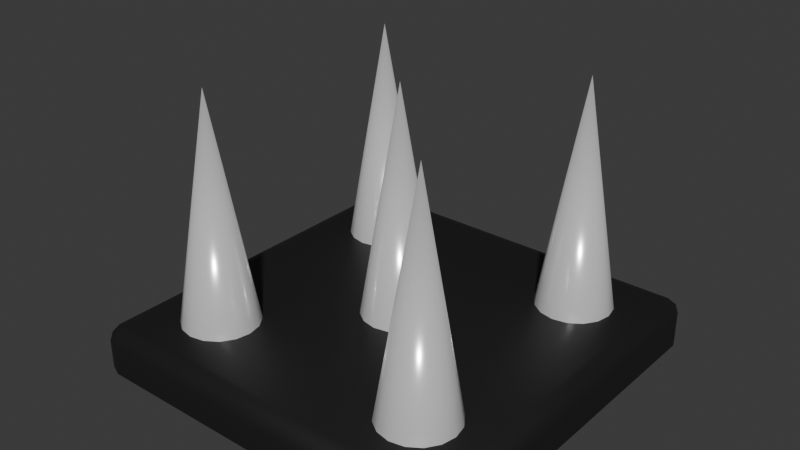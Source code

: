 # Source: Spikes.blend  (saved by Blender 4.5.90; exported with 4.5.12 LTS)
import bpy
from mathutils import Matrix  # noqa: F401  (used for matrix-valued properties, if any)

bpy.ops.wm.read_factory_settings(use_empty=True)
scene = bpy.context.scene
scene.name = 'Scene'

# ---- collections
col_collection = bpy.data.collections.new('Collection'); scene.collection.children.link(col_collection)

# ---- materials (node trees are filled in below, after node groups)
mat_material = bpy.data.materials.new('Material')
mat_material.alpha_threshold = 0.0
mat_material.roughness = 0.5
mat_material.line_color = (0.0, 0.0, 0.0, 1.0)
mat_material_001 = bpy.data.materials.new('Material.001')
mat_material_002 = bpy.data.materials.new('Material.002')
mat_material_003 = bpy.data.materials.new('Material.003')
mat_material_004 = bpy.data.materials.new('Material.004')
mat_material_005 = bpy.data.materials.new('Material.005')

# ---- material node trees
mat_material.use_nodes = True; mat_material.node_tree.nodes.clear()
_N = mat_material.node_tree.nodes; _L = mat_material.node_tree.links
n0 = _N.new('ShaderNodeOutputMaterial'); n0.name = 'Material Output'; n0.location = (200, 100)
n1 = _N.new('ShaderNodeBsdfPrincipled'); n1.name = 'Principled BSDF'; n1.location = (-200, 100)
n1.inputs[0].default_value = (0.01232, 0.01232, 0.01232, 1.0)
n1.inputs[3].default_value = 1.45
_L.new(n1.outputs[0], n0.inputs[0])
n0.is_active_output = True
mat_material_001.use_nodes = True; mat_material_001.node_tree.nodes.clear()
_N = mat_material_001.node_tree.nodes; _L = mat_material_001.node_tree.links
n0 = _N.new('ShaderNodeBsdfPrincipled'); n0.name = 'Principled BSDF'; n0.location = (-200, 100)
n0.inputs[1].default_value = 0.3
n0.inputs[2].default_value = 0.2
n1 = _N.new('ShaderNodeOutputMaterial'); n1.name = 'Material Output'; n1.location = (200, 100)
_L.new(n0.outputs[0], n1.inputs[0])
n1.is_active_output = True
mat_material_002.use_nodes = True; mat_material_002.node_tree.nodes.clear()
_N = mat_material_002.node_tree.nodes; _L = mat_material_002.node_tree.links
n0 = _N.new('ShaderNodeBsdfPrincipled'); n0.name = 'Principled BSDF'; n0.location = (-200, 100)
n0.inputs[1].default_value = 0.3
n0.inputs[2].default_value = 0.2
n1 = _N.new('ShaderNodeOutputMaterial'); n1.name = 'Material Output'; n1.location = (200, 100)
_L.new(n0.outputs[0], n1.inputs[0])
n1.is_active_output = True
mat_material_003.use_nodes = True; mat_material_003.node_tree.nodes.clear()
_N = mat_material_003.node_tree.nodes; _L = mat_material_003.node_tree.links
n0 = _N.new('ShaderNodeBsdfPrincipled'); n0.name = 'Principled BSDF'; n0.location = (-200, 100)
n0.inputs[1].default_value = 0.3
n0.inputs[2].default_value = 0.2
n1 = _N.new('ShaderNodeOutputMaterial'); n1.name = 'Material Output'; n1.location = (200, 100)
_L.new(n0.outputs[0], n1.inputs[0])
n1.is_active_output = True
mat_material_004.use_nodes = True; mat_material_004.node_tree.nodes.clear()
_N = mat_material_004.node_tree.nodes; _L = mat_material_004.node_tree.links
n0 = _N.new('ShaderNodeBsdfPrincipled'); n0.name = 'Principled BSDF'; n0.location = (-200, 100)
n0.inputs[1].default_value = 0.3
n0.inputs[2].default_value = 0.2
n1 = _N.new('ShaderNodeOutputMaterial'); n1.name = 'Material Output'; n1.location = (200, 100)
_L.new(n0.outputs[0], n1.inputs[0])
n1.is_active_output = True
mat_material_005.use_nodes = True; mat_material_005.node_tree.nodes.clear()
_N = mat_material_005.node_tree.nodes; _L = mat_material_005.node_tree.links
n0 = _N.new('ShaderNodeBsdfPrincipled'); n0.name = 'Principled BSDF'; n0.location = (-200, 100)
n0.inputs[1].default_value = 0.3
n0.inputs[2].default_value = 0.2
n1 = _N.new('ShaderNodeOutputMaterial'); n1.name = 'Material Output'; n1.location = (200, 100)
_L.new(n0.outputs[0], n1.inputs[0])
n1.is_active_output = True

# ---- world
world_world = bpy.data.worlds.new('World'); scene.world = world_world
world_world.use_nodes = True; world_world.node_tree.nodes.clear()
_N = world_world.node_tree.nodes; _L = world_world.node_tree.links
n0 = _N.new('ShaderNodeOutputWorld'); n0.name = 'World Output'; n0.location = (200, 100)
n1 = _N.new('ShaderNodeBackground'); n1.name = 'Background'; n1.location = (-200, 100)
n1.inputs[0].default_value = (0.05088, 0.05088, 0.05088, 1.0)
_L.new(n1.outputs[0], n0.inputs[0])
n0.is_active_output = True
world_world.color = (0.05088, 0.05088, 0.05088)
world_world.sun_shadow_jitter_overblur = 0.0

# ---- meshes
me_cube = bpy.data.meshes.new('Cube')
me_cube.from_pydata([(0.4557, 0.5, 0.07397), (0.4557, 0.4557, 0.1182), (0.5, 0.4557, 0.07397), (0.4557, 0.487, 0.1053), (0.4813, 0.4813, 0.09952), (0.487, 0.4557, 0.1053), (0.487, 0.487, 0.07397), (0.4444, 0.4445, 0.0), (0.5, -0.4557, 0.07397), (0.4557, -0.4557, 0.1182), (0.4557, -0.5, 0.07397), (0.487, -0.4557, 0.1053), (0.4813, -0.4813, 0.09952), (0.4557, -0.487, 0.1053), (0.487, -0.487, 0.07397), (0.4444, -0.4444, 0.0), (-0.4557, 0.5, 0.07397), (-0.5, 0.4557, 0.07397), (-0.4557, 0.4557, 0.1182), (-0.487, 0.487, 0.07397), (-0.4813, 0.4813, 0.09952), (-0.487, 0.4557, 0.1053), (-0.4557, 0.487, 0.1053), (-0.4444, 0.4444, 0.0), (-0.5, -0.4557, 0.07397), (-0.4557, -0.5, 0.07397), (-0.4557, -0.4557, 0.1182), (-0.487, -0.487, 0.07397), (-0.4813, -0.4813, 0.09952), (-0.4557, -0.487, 0.1053), (-0.487, -0.4557, 0.1053), (-0.4444, -0.4444, 0.0), (0.5, 0.4557, 0.0), (0.487, 0.487, 0.0), (0.4557, 0.5, 0.0), (-0.487, -0.487, 0.0), (-0.4557, -0.5, 0.0), (-0.5, -0.4557, 0.0), (0.4557, -0.5, 0.0), (0.487, -0.487, 0.0), (0.5, -0.4557, 0.0), (-0.4557, 0.5, 0.0), (-0.487, 0.487, 0.0), (-0.5, 0.4557, 0.0)], [], [(0, 3, 4, 6), (1, 5, 4, 3), (2, 6, 4, 5), (8, 11, 12, 14), (9, 13, 12, 11), (10, 14, 12, 13), (16, 19, 20, 22), (17, 21, 20, 19), (18, 22, 20, 21), (24, 27, 28, 30), (25, 29, 28, 27), (26, 30, 28, 29), (2, 32, 33, 6), (6, 33, 34, 0), (36, 25, 27, 35), (35, 27, 24, 37), (10, 38, 39, 14), (14, 39, 40, 8), (16, 41, 42, 19), (19, 42, 43, 17), (9, 26, 29, 13), (13, 29, 25, 10), (1, 9, 11, 5), (5, 11, 8, 2), (26, 18, 21, 30), (30, 21, 17, 24), (18, 1, 3, 22), (22, 3, 0, 16), (41, 16, 0, 34), (32, 2, 8, 40), (1, 18, 26, 9), (38, 10, 25, 36), (37, 24, 17, 43), (7, 33, 32), (7, 34, 33), (31, 36, 35), (31, 35, 37), (15, 39, 38), (15, 40, 39), (23, 42, 41), (23, 43, 42), (7, 23, 41, 34), (15, 7, 32, 40), (23, 31, 37, 43), (31, 15, 38, 36), (23, 7, 15, 31)])
me_cube.polygons.foreach_set('use_smooth', [True] * 46)
_k = set([(32, 33), (32, 40), (33, 34), (34, 41), (35, 36), (35, 37), (36, 38), (37, 43), (38, 39), (39, 40), (41, 42), (42, 43)])
me_cube.attributes.new('sharp_edge', 'BOOLEAN', 'EDGE').data.foreach_set('value', [ (min(e.vertices), max(e.vertices)) in _k for e in me_cube.edges])
_uv = me_cube.uv_layers.new(name='UVMap')
_uv.uv.foreach_set('vector', [0.5314, 0.4889, 0.6305, 0.4945, 0.6118, 0.5, 0.5314, 0.5, 0.6361, 0.5111, 0.625, 0.5111, 0.6118, 0.5, 0.6305, 0.4945, 0.5314, 0.5111, 0.5314, 0.5, 0.6118, 0.5, 0.625, 0.5111, 0.5314, 0.7389, 0.625, 0.7389, 0.6134, 0.7484, 0.5314, 0.75, 0.6361, 0.7389, 0.6305, 0.7555, 0.6134, 0.7484, 0.625, 0.7389, 0.5314, 0.7611, 0.5314, 0.75, 0.6134, 0.7484, 0.6305, 0.7555, 0.5314, 0.2611, 0.5314, 0.25, 0.6052, 0.2477, 0.625, 0.2611, 0.5314, 0.2389, 0.625, 0.2389, 0.6052, 0.2477, 0.5314, 0.25, 0.8639, 0.5111, 0.8639, 0.5, 0.8703, 0.5, 0.875, 0.5111, 0.5314, 0.01107, 0.5314, 0.0, 0.5854, 0.0, 0.625, 0.01107, 0.5314, 0.9889, 0.625, 0.9889, 0.625, 0.9953, 0.5314, 1.0, 0.8639, 0.7389, 0.875, 0.7389, 0.875, 0.7453, 0.8639, 0.75, 0.5314, 0.5111, 0.375, 0.5111, 0.3718, 0.5032, 0.5314, 0.5, 0.5314, 0.5, 0.3718, 0.5032, 0.3647, 0.4993, 0.5314, 0.4889, 0.375, 0.9889, 0.5314, 0.9889, 0.5314, 1.0, 0.375, 1.0, 0.375, 0.0, 0.5314, 0.0, 0.5314, 0.01107, 0.375, 0.01107, 0.5314, 0.7611, 0.3647, 0.7507, 0.3718, 0.7468, 0.5314, 0.75, 0.5314, 0.75, 0.3718, 0.7468, 0.375, 0.7389, 0.5314, 0.7389, 0.5314, 0.2611, 0.375, 0.2611, 0.375, 0.25, 0.5314, 0.25, 0.5314, 0.25, 0.375, 0.25, 0.375, 0.2389, 0.5314, 0.2389, 0.6361, 0.7389, 0.8639, 0.7389, 0.8639, 0.75, 0.6305, 0.7555, 0.6305, 0.7555, 0.625, 0.9889, 0.5314, 0.9889, 0.5314, 0.7611, 0.6361, 0.5111, 0.6361, 0.7389, 0.625, 0.7389, 0.625, 0.5111, 0.625, 0.5111, 0.625, 0.7389, 0.5314, 0.7389, 0.5314, 0.5111, 0.8639, 0.7389, 0.8639, 0.5111, 0.875, 0.5111, 0.875, 0.7389, 0.625, 0.01107, 0.625, 0.2389, 0.5314, 0.2389, 0.5314, 0.01107, 0.8639, 0.5111, 0.6361, 0.5111, 0.6305, 0.4945, 0.8639, 0.5, 0.625, 0.2611, 0.6305, 0.4945, 0.5314, 0.4889, 0.5314, 0.2611, 0.375, 0.2611, 0.5314, 0.2611, 0.5314, 0.4889, 0.3647, 0.4993, 0.375, 0.5111, 0.5314, 0.5111, 0.5314, 0.7389, 0.375, 0.7389, 0.6361, 0.5111, 0.8639, 0.5111, 0.8639, 0.7389, 0.6361, 0.7389, 0.3647, 0.7507, 0.5314, 0.7611, 0.5314, 0.9889, 0.375, 0.9889, 0.375, 0.01107, 0.5314, 0.01107, 0.5314, 0.2389, 0.375, 0.2389, 0.3614, 0.5136, 0.3718, 0.5032, 0.375, 0.5111, 0.3615, 0.5136, 0.3647, 0.4993, 0.3718, 0.5032, 0.1389, 0.7361, 0.1361, 0.75, 0.1282, 0.7468, 0.1389, 0.7361, 0.1282, 0.7468, 0.125, 0.7389, 0.3614, 0.7364, 0.3718, 0.7468, 0.3647, 0.7507, 0.3614, 0.7364, 0.375, 0.7389, 0.3718, 0.7468, 0.1389, 0.5139, 0.1282, 0.5032, 0.1361, 0.5, 0.1389, 0.5138, 0.125, 0.5111, 0.1282, 0.5032, 0.3615, 0.5136, 0.1389, 0.5139, 0.1361, 0.5, 0.3647, 0.4993, 0.3614, 0.7364, 0.3614, 0.5136, 0.375, 0.5111, 0.375, 0.7389, 0.1389, 0.5138, 0.1389, 0.7362, 0.125, 0.7389, 0.125, 0.5111, 0.1389, 0.7361, 0.3615, 0.7364, 0.3647, 0.7507, 0.1361, 0.75, 0.1389, 0.5139, 0.3614, 0.5136, 0.3615, 0.7364, 0.1389, 0.7362])
me_cube.materials.append(mat_material)
me_cube.use_mirror_vertex_groups = False
me_cube.update()
me_cone = bpy.data.meshes.new('Cone')
me_cone.from_pydata([(0.0, 0.1, -0.3), (0.03827, 0.09239, -0.3), (0.07071, 0.07071, -0.3), (0.09239, 0.03827, -0.3), (0.1, 0.0, -0.3), (0.09239, -0.03827, -0.3), (0.07071, -0.07071, -0.3), (0.03827, -0.09239, -0.3), (0.0, -0.1, -0.3), (-0.03827, -0.09239, -0.3), (-0.07071, -0.07071, -0.3), (-0.09239, -0.03827, -0.3), (-0.1, 0.0, -0.3), (-0.09239, 0.03827, -0.3), (-0.07071, 0.07071, -0.3), (-0.03827, 0.09239, -0.3), (0.0, 0.0, 0.3)], [], [(0, 16, 1), (1, 16, 2), (2, 16, 3), (3, 16, 4), (4, 16, 5), (5, 16, 6), (6, 16, 7), (7, 16, 8), (8, 16, 9), (9, 16, 10), (10, 16, 11), (11, 16, 12), (12, 16, 13), (13, 16, 14), (0, 1, 2, 3, 4, 5, 6, 7, 8, 9, 10, 11, 12, 13, 14, 15), (14, 16, 15), (15, 16, 0)])
me_cone.polygons.foreach_set('use_smooth', [True] * 17)
_k = set([(0, 1), (0, 15), (1, 2), (2, 3), (3, 4), (4, 5), (5, 6), (6, 7), (7, 8), (8, 9), (9, 10), (10, 11), (11, 12), (12, 13), (13, 14), (14, 15)])
me_cone.attributes.new('sharp_edge', 'BOOLEAN', 'EDGE').data.foreach_set('value', [ (min(e.vertices), max(e.vertices)) in _k for e in me_cone.edges])
_uv = me_cone.uv_layers.new(name='UVMap')
_uv.uv.foreach_set('vector', [0.25, 0.49, 0.25, 0.25, 0.3418, 0.4717, 0.3418, 0.4717, 0.25, 0.25, 0.4197, 0.4197, 0.4197, 0.4197, 0.25, 0.25, 0.4717, 0.3418, 0.4717, 0.3418, 0.25, 0.25, 0.49, 0.25, 0.49, 0.25, 0.25, 0.25, 0.4717, 0.1582, 0.4717, 0.1582, 0.25, 0.25, 0.4197, 0.08029, 0.4197, 0.08029, 0.25, 0.25, 0.3418, 0.02827, 0.3418, 0.02827, 0.25, 0.25, 0.25, 0.01, 0.25, 0.01, 0.25, 0.25, 0.1582, 0.02827, 0.1582, 0.02827, 0.25, 0.25, 0.08029, 0.08029, 0.08029, 0.08029, 0.25, 0.25, 0.02827, 0.1582, 0.02827, 0.1582, 0.25, 0.25, 0.01, 0.25, 0.01, 0.25, 0.25, 0.25, 0.02827, 0.3418, 0.02827, 0.3418, 0.25, 0.25, 0.08029, 0.4197, 0.75, 0.49, 0.8418, 0.4717, 0.9197, 0.4197, 0.9717, 0.3418, 0.99, 0.25, 0.9717, 0.1582, 0.9197, 0.08029, 0.8418, 0.02827, 0.75, 0.01, 0.6582, 0.02827, 0.5803, 0.08029, 0.5283, 0.1582, 0.51, 0.25, 0.5283, 0.3418, 0.5803, 0.4197, 0.6582, 0.4717, 0.08029, 0.4197, 0.25, 0.25, 0.1582, 0.4717, 0.1582, 0.4717, 0.25, 0.25, 0.25, 0.49])
me_cone.materials.append(mat_material_001)
me_cone.update()
me_cone_001 = bpy.data.meshes.new('Cone.001')
me_cone_001.from_pydata([(0.0, 0.1, -0.3), (0.03827, 0.09239, -0.3), (0.07071, 0.07071, -0.3), (0.09239, 0.03827, -0.3), (0.1, 0.0, -0.3), (0.09239, -0.03827, -0.3), (0.07071, -0.07071, -0.3), (0.03827, -0.09239, -0.3), (0.0, -0.1, -0.3), (-0.03827, -0.09239, -0.3), (-0.07071, -0.07071, -0.3), (-0.09239, -0.03827, -0.3), (-0.1, 0.0, -0.3), (-0.09239, 0.03827, -0.3), (-0.07071, 0.07071, -0.3), (-0.03827, 0.09239, -0.3), (0.0, 0.0, 0.3)], [], [(0, 16, 1), (1, 16, 2), (2, 16, 3), (3, 16, 4), (4, 16, 5), (5, 16, 6), (6, 16, 7), (7, 16, 8), (8, 16, 9), (9, 16, 10), (10, 16, 11), (11, 16, 12), (12, 16, 13), (13, 16, 14), (0, 1, 2, 3, 4, 5, 6, 7, 8, 9, 10, 11, 12, 13, 14, 15), (14, 16, 15), (15, 16, 0)])
me_cone_001.polygons.foreach_set('use_smooth', [True] * 17)
_k = set([(0, 1), (0, 15), (1, 2), (2, 3), (3, 4), (4, 5), (5, 6), (6, 7), (7, 8), (8, 9), (9, 10), (10, 11), (11, 12), (12, 13), (13, 14), (14, 15)])
me_cone_001.attributes.new('sharp_edge', 'BOOLEAN', 'EDGE').data.foreach_set('value', [ (min(e.vertices), max(e.vertices)) in _k for e in me_cone_001.edges])
_uv = me_cone_001.uv_layers.new(name='UVMap')
_uv.uv.foreach_set('vector', [0.25, 0.49, 0.25, 0.25, 0.3418, 0.4717, 0.3418, 0.4717, 0.25, 0.25, 0.4197, 0.4197, 0.4197, 0.4197, 0.25, 0.25, 0.4717, 0.3418, 0.4717, 0.3418, 0.25, 0.25, 0.49, 0.25, 0.49, 0.25, 0.25, 0.25, 0.4717, 0.1582, 0.4717, 0.1582, 0.25, 0.25, 0.4197, 0.08029, 0.4197, 0.08029, 0.25, 0.25, 0.3418, 0.02827, 0.3418, 0.02827, 0.25, 0.25, 0.25, 0.01, 0.25, 0.01, 0.25, 0.25, 0.1582, 0.02827, 0.1582, 0.02827, 0.25, 0.25, 0.08029, 0.08029, 0.08029, 0.08029, 0.25, 0.25, 0.02827, 0.1582, 0.02827, 0.1582, 0.25, 0.25, 0.01, 0.25, 0.01, 0.25, 0.25, 0.25, 0.02827, 0.3418, 0.02827, 0.3418, 0.25, 0.25, 0.08029, 0.4197, 0.75, 0.49, 0.8418, 0.4717, 0.9197, 0.4197, 0.9717, 0.3418, 0.99, 0.25, 0.9717, 0.1582, 0.9197, 0.08029, 0.8418, 0.02827, 0.75, 0.01, 0.6582, 0.02827, 0.5803, 0.08029, 0.5283, 0.1582, 0.51, 0.25, 0.5283, 0.3418, 0.5803, 0.4197, 0.6582, 0.4717, 0.08029, 0.4197, 0.25, 0.25, 0.1582, 0.4717, 0.1582, 0.4717, 0.25, 0.25, 0.25, 0.49])
me_cone_001.materials.append(mat_material_002)
me_cone_001.update()
me_cone_002 = bpy.data.meshes.new('Cone.002')
me_cone_002.from_pydata([(0.0, 0.1, -0.3), (0.03827, 0.09239, -0.3), (0.07071, 0.07071, -0.3), (0.09239, 0.03827, -0.3), (0.1, 0.0, -0.3), (0.09239, -0.03827, -0.3), (0.07071, -0.07071, -0.3), (0.03827, -0.09239, -0.3), (0.0, -0.1, -0.3), (-0.03827, -0.09239, -0.3), (-0.07071, -0.07071, -0.3), (-0.09239, -0.03827, -0.3), (-0.1, 0.0, -0.3), (-0.09239, 0.03827, -0.3), (-0.07071, 0.07071, -0.3), (-0.03827, 0.09239, -0.3), (0.0, 0.0, 0.3)], [], [(0, 16, 1), (1, 16, 2), (2, 16, 3), (3, 16, 4), (4, 16, 5), (5, 16, 6), (6, 16, 7), (7, 16, 8), (8, 16, 9), (9, 16, 10), (10, 16, 11), (11, 16, 12), (12, 16, 13), (13, 16, 14), (0, 1, 2, 3, 4, 5, 6, 7, 8, 9, 10, 11, 12, 13, 14, 15), (14, 16, 15), (15, 16, 0)])
me_cone_002.polygons.foreach_set('use_smooth', [True] * 17)
_k = set([(0, 1), (0, 15), (1, 2), (2, 3), (3, 4), (4, 5), (5, 6), (6, 7), (7, 8), (8, 9), (9, 10), (10, 11), (11, 12), (12, 13), (13, 14), (14, 15)])
me_cone_002.attributes.new('sharp_edge', 'BOOLEAN', 'EDGE').data.foreach_set('value', [ (min(e.vertices), max(e.vertices)) in _k for e in me_cone_002.edges])
_uv = me_cone_002.uv_layers.new(name='UVMap')
_uv.uv.foreach_set('vector', [0.25, 0.49, 0.25, 0.25, 0.3418, 0.4717, 0.3418, 0.4717, 0.25, 0.25, 0.4197, 0.4197, 0.4197, 0.4197, 0.25, 0.25, 0.4717, 0.3418, 0.4717, 0.3418, 0.25, 0.25, 0.49, 0.25, 0.49, 0.25, 0.25, 0.25, 0.4717, 0.1582, 0.4717, 0.1582, 0.25, 0.25, 0.4197, 0.08029, 0.4197, 0.08029, 0.25, 0.25, 0.3418, 0.02827, 0.3418, 0.02827, 0.25, 0.25, 0.25, 0.01, 0.25, 0.01, 0.25, 0.25, 0.1582, 0.02827, 0.1582, 0.02827, 0.25, 0.25, 0.08029, 0.08029, 0.08029, 0.08029, 0.25, 0.25, 0.02827, 0.1582, 0.02827, 0.1582, 0.25, 0.25, 0.01, 0.25, 0.01, 0.25, 0.25, 0.25, 0.02827, 0.3418, 0.02827, 0.3418, 0.25, 0.25, 0.08029, 0.4197, 0.75, 0.49, 0.8418, 0.4717, 0.9197, 0.4197, 0.9717, 0.3418, 0.99, 0.25, 0.9717, 0.1582, 0.9197, 0.08029, 0.8418, 0.02827, 0.75, 0.01, 0.6582, 0.02827, 0.5803, 0.08029, 0.5283, 0.1582, 0.51, 0.25, 0.5283, 0.3418, 0.5803, 0.4197, 0.6582, 0.4717, 0.08029, 0.4197, 0.25, 0.25, 0.1582, 0.4717, 0.1582, 0.4717, 0.25, 0.25, 0.25, 0.49])
me_cone_002.materials.append(mat_material_003)
me_cone_002.update()
me_cone_004 = bpy.data.meshes.new('Cone.004')
me_cone_004.from_pydata([(0.0, 0.1, -0.3), (0.03827, 0.09239, -0.3), (0.07071, 0.07071, -0.3), (0.09239, 0.03827, -0.3), (0.1, 0.0, -0.3), (0.09239, -0.03827, -0.3), (0.07071, -0.07071, -0.3), (0.03827, -0.09239, -0.3), (0.0, -0.1, -0.3), (-0.03827, -0.09239, -0.3), (-0.07071, -0.07071, -0.3), (-0.09239, -0.03827, -0.3), (-0.1, 0.0, -0.3), (-0.09239, 0.03827, -0.3), (-0.07071, 0.07071, -0.3), (-0.03827, 0.09239, -0.3), (0.0, 0.0, 0.3)], [], [(0, 16, 1), (1, 16, 2), (2, 16, 3), (3, 16, 4), (4, 16, 5), (5, 16, 6), (6, 16, 7), (7, 16, 8), (8, 16, 9), (9, 16, 10), (10, 16, 11), (11, 16, 12), (12, 16, 13), (13, 16, 14), (0, 1, 2, 3, 4, 5, 6, 7, 8, 9, 10, 11, 12, 13, 14, 15), (14, 16, 15), (15, 16, 0)])
me_cone_004.polygons.foreach_set('use_smooth', [True] * 17)
_k = set([(0, 1), (0, 15), (1, 2), (2, 3), (3, 4), (4, 5), (5, 6), (6, 7), (7, 8), (8, 9), (9, 10), (10, 11), (11, 12), (12, 13), (13, 14), (14, 15)])
me_cone_004.attributes.new('sharp_edge', 'BOOLEAN', 'EDGE').data.foreach_set('value', [ (min(e.vertices), max(e.vertices)) in _k for e in me_cone_004.edges])
_uv = me_cone_004.uv_layers.new(name='UVMap')
_uv.uv.foreach_set('vector', [0.25, 0.49, 0.25, 0.25, 0.3418, 0.4717, 0.3418, 0.4717, 0.25, 0.25, 0.4197, 0.4197, 0.4197, 0.4197, 0.25, 0.25, 0.4717, 0.3418, 0.4717, 0.3418, 0.25, 0.25, 0.49, 0.25, 0.49, 0.25, 0.25, 0.25, 0.4717, 0.1582, 0.4717, 0.1582, 0.25, 0.25, 0.4197, 0.08029, 0.4197, 0.08029, 0.25, 0.25, 0.3418, 0.02827, 0.3418, 0.02827, 0.25, 0.25, 0.25, 0.01, 0.25, 0.01, 0.25, 0.25, 0.1582, 0.02827, 0.1582, 0.02827, 0.25, 0.25, 0.08029, 0.08029, 0.08029, 0.08029, 0.25, 0.25, 0.02827, 0.1582, 0.02827, 0.1582, 0.25, 0.25, 0.01, 0.25, 0.01, 0.25, 0.25, 0.25, 0.02827, 0.3418, 0.02827, 0.3418, 0.25, 0.25, 0.08029, 0.4197, 0.75, 0.49, 0.8418, 0.4717, 0.9197, 0.4197, 0.9717, 0.3418, 0.99, 0.25, 0.9717, 0.1582, 0.9197, 0.08029, 0.8418, 0.02827, 0.75, 0.01, 0.6582, 0.02827, 0.5803, 0.08029, 0.5283, 0.1582, 0.51, 0.25, 0.5283, 0.3418, 0.5803, 0.4197, 0.6582, 0.4717, 0.08029, 0.4197, 0.25, 0.25, 0.1582, 0.4717, 0.1582, 0.4717, 0.25, 0.25, 0.25, 0.49])
me_cone_004.materials.append(mat_material_004)
me_cone_004.update()
me_cone_005 = bpy.data.meshes.new('Cone.005')
me_cone_005.from_pydata([(0.0, 0.1, -0.3), (0.03827, 0.09239, -0.3), (0.07071, 0.07071, -0.3), (0.09239, 0.03827, -0.3), (0.1, 0.0, -0.3), (0.09239, -0.03827, -0.3), (0.07071, -0.07071, -0.3), (0.03827, -0.09239, -0.3), (0.0, -0.1, -0.3), (-0.03827, -0.09239, -0.3), (-0.07071, -0.07071, -0.3), (-0.09239, -0.03827, -0.3), (-0.1, 0.0, -0.3), (-0.09239, 0.03827, -0.3), (-0.07071, 0.07071, -0.3), (-0.03827, 0.09239, -0.3), (0.0, 0.0, 0.3)], [], [(0, 16, 1), (1, 16, 2), (2, 16, 3), (3, 16, 4), (4, 16, 5), (5, 16, 6), (6, 16, 7), (7, 16, 8), (8, 16, 9), (9, 16, 10), (10, 16, 11), (11, 16, 12), (12, 16, 13), (13, 16, 14), (0, 1, 2, 3, 4, 5, 6, 7, 8, 9, 10, 11, 12, 13, 14, 15), (14, 16, 15), (15, 16, 0)])
me_cone_005.polygons.foreach_set('use_smooth', [True] * 17)
_k = set([(0, 1), (0, 15), (1, 2), (2, 3), (3, 4), (4, 5), (5, 6), (6, 7), (7, 8), (8, 9), (9, 10), (10, 11), (11, 12), (12, 13), (13, 14), (14, 15)])
me_cone_005.attributes.new('sharp_edge', 'BOOLEAN', 'EDGE').data.foreach_set('value', [ (min(e.vertices), max(e.vertices)) in _k for e in me_cone_005.edges])
_uv = me_cone_005.uv_layers.new(name='UVMap')
_uv.uv.foreach_set('vector', [0.25, 0.49, 0.25, 0.25, 0.3418, 0.4717, 0.3418, 0.4717, 0.25, 0.25, 0.4197, 0.4197, 0.4197, 0.4197, 0.25, 0.25, 0.4717, 0.3418, 0.4717, 0.3418, 0.25, 0.25, 0.49, 0.25, 0.49, 0.25, 0.25, 0.25, 0.4717, 0.1582, 0.4717, 0.1582, 0.25, 0.25, 0.4197, 0.08029, 0.4197, 0.08029, 0.25, 0.25, 0.3418, 0.02827, 0.3418, 0.02827, 0.25, 0.25, 0.25, 0.01, 0.25, 0.01, 0.25, 0.25, 0.1582, 0.02827, 0.1582, 0.02827, 0.25, 0.25, 0.08029, 0.08029, 0.08029, 0.08029, 0.25, 0.25, 0.02827, 0.1582, 0.02827, 0.1582, 0.25, 0.25, 0.01, 0.25, 0.01, 0.25, 0.25, 0.25, 0.02827, 0.3418, 0.02827, 0.3418, 0.25, 0.25, 0.08029, 0.4197, 0.75, 0.49, 0.8418, 0.4717, 0.9197, 0.4197, 0.9717, 0.3418, 0.99, 0.25, 0.9717, 0.1582, 0.9197, 0.08029, 0.8418, 0.02827, 0.75, 0.01, 0.6582, 0.02827, 0.5803, 0.08029, 0.5283, 0.1582, 0.51, 0.25, 0.5283, 0.3418, 0.5803, 0.4197, 0.6582, 0.4717, 0.08029, 0.4197, 0.25, 0.25, 0.1582, 0.4717, 0.1582, 0.4717, 0.25, 0.25, 0.25, 0.49])
me_cone_005.materials.append(mat_material_005)
me_cone_005.update()

# ---- objects
ob_cube = bpy.data.objects.new('Cube', me_cube)
ob_cone = bpy.data.objects.new('Cone', me_cone)
ob_cone_001 = bpy.data.objects.new('Cone.001', me_cone_001)
ob_cone_002 = bpy.data.objects.new('Cone.002', me_cone_002)
ob_cone_003 = bpy.data.objects.new('Cone.003', me_cone_004)
ob_cone_004 = bpy.data.objects.new('Cone.004', me_cone_005)

# ---- transforms, parenting, visibility, modifiers, constraints
ob_cube.location = (0.0, 0.0, 0.0)
ob_cube.lock_rotations_4d = False
ob_cube.empty_display_type = 'ARROWS'
ob_cube.lineart.crease_threshold = 0.0
ob_cone.location = (0.0, 0.0, 0.4)
ob_cone_001.location = (0.3, -0.3, 0.4)
ob_cone_002.location = (0.3, 0.3, 0.4)
ob_cone_003.location = (-0.3, -0.3, 0.4)
ob_cone_004.location = (-0.3, 0.3, 0.4)

# ---- collection membership
col_collection.objects.link(ob_cube)
col_collection.objects.link(ob_cone)
col_collection.objects.link(ob_cone_001)
col_collection.objects.link(ob_cone_002)
col_collection.objects.link(ob_cone_003)
col_collection.objects.link(ob_cone_004)

# ---- scene / render settings (as saved in the file)
scene.frame_start = 1; scene.frame_end = 250; scene.frame_set(1)
scene.render.engine = 'BLENDER_EEVEE_NEXT'
bpy.context.view_layer.update()

# ---- added for rendering (the .blend has no active camera and no usable light): camera, sun
cam_auto = bpy.data.cameras.new('AutoCamera')
cam_auto.lens = 50.0
cam_auto.sensor_width = 36.0
cam_auto.clip_end = 1000.0
ob_auto_camera = bpy.data.objects.new('AutoCamera', cam_auto)
scene.collection.objects.link(ob_auto_camera)
ob_auto_camera.location = (1.45998, -1.75198, 1.51798)
ob_auto_camera.rotation_euler = (1.09748, -7.21219e-08, 0.694738)
scene.camera = ob_auto_camera
light_auto_sun = bpy.data.lights.new('AutoSun', 'SUN')
light_auto_sun.energy = 3.0
light_auto_sun.angle = 0.0523599
ob_auto_sun = bpy.data.objects.new('AutoSun', light_auto_sun)
scene.collection.objects.link(ob_auto_sun)
ob_auto_sun.rotation_euler = (0.872665, 0.174533, 0.523599)
bpy.context.view_layer.update()
